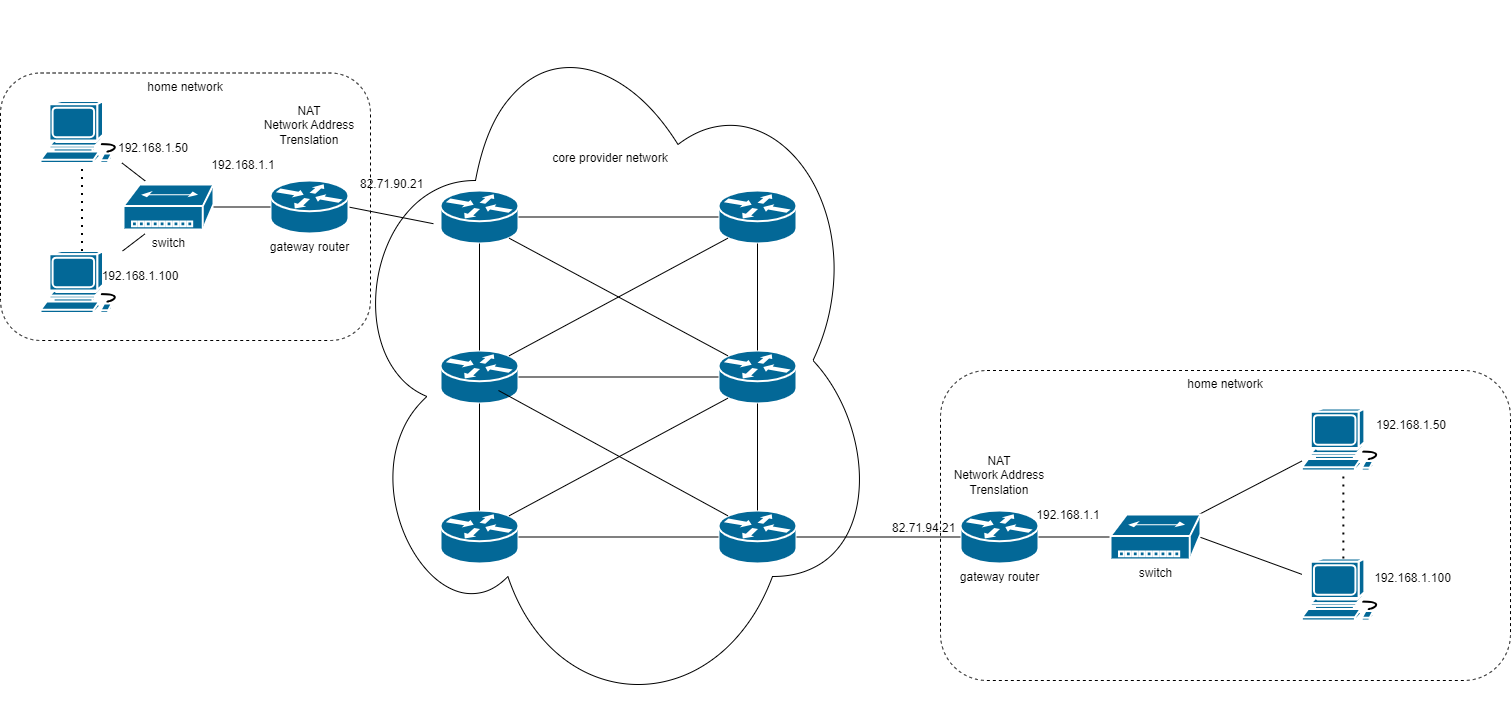

The diagram above was exported from draw.io. Its source (the exported page's mxGraphModel, read from the mxfile embedded in the PNG):
<mxGraphModel dx="1105" dy="673" grid="1" gridSize="10" guides="1" tooltips="1" connect="1" arrows="1" fold="1" page="1" pageScale="1" pageWidth="2339" pageHeight="3300" math="0" shadow="0">
  <root>
    <mxCell id="0" />
    <mxCell id="1" parent="0" />
    <mxCell id="q-aWWqVt3g7oYGVb8VbU-9" value="" style="shape=mxgraph.cisco.computers_and_peripherals.workstation;sketch=0;html=1;pointerEvents=1;dashed=0;fillColor=#036897;strokeColor=#ffffff;strokeWidth=2;verticalLabelPosition=bottom;verticalAlign=top;align=center;outlineConnect=0;" vertex="1" parent="1">
      <mxGeometry x="1341.3600000000001" y="508" width="83" height="62" as="geometry" />
    </mxCell>
    <mxCell id="q-aWWqVt3g7oYGVb8VbU-10" value="gateway router" style="shape=mxgraph.cisco.routers.router;sketch=0;html=1;pointerEvents=1;dashed=0;fillColor=#036897;strokeColor=#ffffff;strokeWidth=2;verticalLabelPosition=bottom;verticalAlign=top;align=center;outlineConnect=0;" vertex="1" parent="1">
      <mxGeometry x="1000" y="610" width="78" height="53" as="geometry" />
    </mxCell>
    <mxCell id="q-aWWqVt3g7oYGVb8VbU-24" value="" style="group" vertex="1" connectable="0" parent="1">
      <mxGeometry x="480" y="290" width="356" height="373" as="geometry" />
    </mxCell>
    <mxCell id="q-aWWqVt3g7oYGVb8VbU-1" value="" style="shape=mxgraph.cisco.routers.router;sketch=0;html=1;pointerEvents=1;dashed=0;fillColor=#036897;strokeColor=#ffffff;strokeWidth=2;verticalLabelPosition=bottom;verticalAlign=top;align=center;outlineConnect=0;" vertex="1" parent="q-aWWqVt3g7oYGVb8VbU-24">
      <mxGeometry width="78" height="53" as="geometry" />
    </mxCell>
    <mxCell id="q-aWWqVt3g7oYGVb8VbU-2" value="" style="shape=mxgraph.cisco.routers.router;sketch=0;html=1;pointerEvents=1;dashed=0;fillColor=#036897;strokeColor=#ffffff;strokeWidth=2;verticalLabelPosition=bottom;verticalAlign=top;align=center;outlineConnect=0;" vertex="1" parent="q-aWWqVt3g7oYGVb8VbU-24">
      <mxGeometry x="278" y="160" width="78" height="53" as="geometry" />
    </mxCell>
    <mxCell id="q-aWWqVt3g7oYGVb8VbU-3" value="" style="shape=mxgraph.cisco.routers.router;sketch=0;html=1;pointerEvents=1;dashed=0;fillColor=#036897;strokeColor=#ffffff;strokeWidth=2;verticalLabelPosition=bottom;verticalAlign=top;align=center;outlineConnect=0;" vertex="1" parent="q-aWWqVt3g7oYGVb8VbU-24">
      <mxGeometry y="160" width="78" height="53" as="geometry" />
    </mxCell>
    <mxCell id="q-aWWqVt3g7oYGVb8VbU-4" value="" style="shape=mxgraph.cisco.routers.router;sketch=0;html=1;pointerEvents=1;dashed=0;fillColor=#036897;strokeColor=#ffffff;strokeWidth=2;verticalLabelPosition=bottom;verticalAlign=top;align=center;outlineConnect=0;" vertex="1" parent="q-aWWqVt3g7oYGVb8VbU-24">
      <mxGeometry x="278" y="320" width="78" height="53" as="geometry" />
    </mxCell>
    <mxCell id="q-aWWqVt3g7oYGVb8VbU-5" value="" style="shape=mxgraph.cisco.routers.router;sketch=0;html=1;pointerEvents=1;dashed=0;fillColor=#036897;strokeColor=#ffffff;strokeWidth=2;verticalLabelPosition=bottom;verticalAlign=top;align=center;outlineConnect=0;" vertex="1" parent="q-aWWqVt3g7oYGVb8VbU-24">
      <mxGeometry x="278" width="78" height="53" as="geometry" />
    </mxCell>
    <mxCell id="q-aWWqVt3g7oYGVb8VbU-6" value="" style="shape=mxgraph.cisco.routers.router;sketch=0;html=1;pointerEvents=1;dashed=0;fillColor=#036897;strokeColor=#ffffff;strokeWidth=2;verticalLabelPosition=bottom;verticalAlign=top;align=center;outlineConnect=0;" vertex="1" parent="q-aWWqVt3g7oYGVb8VbU-24">
      <mxGeometry y="320" width="78" height="53" as="geometry" />
    </mxCell>
    <mxCell id="q-aWWqVt3g7oYGVb8VbU-11" value="" style="endArrow=none;html=1;rounded=0;entryX=0.12;entryY=0.9;entryDx=0;entryDy=0;entryPerimeter=0;exitX=0.88;exitY=0.1;exitDx=0;exitDy=0;exitPerimeter=0;" edge="1" parent="q-aWWqVt3g7oYGVb8VbU-24" source="q-aWWqVt3g7oYGVb8VbU-6" target="q-aWWqVt3g7oYGVb8VbU-2">
      <mxGeometry width="50" height="50" relative="1" as="geometry">
        <mxPoint x="268" y="270" as="sourcePoint" />
        <mxPoint x="318" y="220" as="targetPoint" />
      </mxGeometry>
    </mxCell>
    <mxCell id="q-aWWqVt3g7oYGVb8VbU-12" value="" style="endArrow=none;html=1;rounded=0;exitX=1;exitY=0.5;exitDx=0;exitDy=0;exitPerimeter=0;" edge="1" parent="q-aWWqVt3g7oYGVb8VbU-24" source="q-aWWqVt3g7oYGVb8VbU-3" target="q-aWWqVt3g7oYGVb8VbU-2">
      <mxGeometry width="50" height="50" relative="1" as="geometry">
        <mxPoint x="268" y="270" as="sourcePoint" />
        <mxPoint x="318" y="220" as="targetPoint" />
      </mxGeometry>
    </mxCell>
    <mxCell id="q-aWWqVt3g7oYGVb8VbU-14" value="" style="endArrow=none;html=1;rounded=0;exitX=0.5;exitY=0;exitDx=0;exitDy=0;exitPerimeter=0;entryX=0.5;entryY=1;entryDx=0;entryDy=0;entryPerimeter=0;" edge="1" parent="q-aWWqVt3g7oYGVb8VbU-24" source="q-aWWqVt3g7oYGVb8VbU-4" target="q-aWWqVt3g7oYGVb8VbU-2">
      <mxGeometry width="50" height="50" relative="1" as="geometry">
        <mxPoint x="268" y="270" as="sourcePoint" />
        <mxPoint x="318" y="220" as="targetPoint" />
      </mxGeometry>
    </mxCell>
    <mxCell id="q-aWWqVt3g7oYGVb8VbU-15" value="" style="endArrow=none;html=1;rounded=0;exitX=1;exitY=0.5;exitDx=0;exitDy=0;exitPerimeter=0;entryX=0;entryY=0.5;entryDx=0;entryDy=0;entryPerimeter=0;" edge="1" parent="q-aWWqVt3g7oYGVb8VbU-24" source="q-aWWqVt3g7oYGVb8VbU-6" target="q-aWWqVt3g7oYGVb8VbU-4">
      <mxGeometry width="50" height="50" relative="1" as="geometry">
        <mxPoint x="268" y="270" as="sourcePoint" />
        <mxPoint x="318" y="220" as="targetPoint" />
      </mxGeometry>
    </mxCell>
    <mxCell id="q-aWWqVt3g7oYGVb8VbU-16" value="" style="endArrow=none;html=1;rounded=0;exitX=0.5;exitY=1;exitDx=0;exitDy=0;exitPerimeter=0;entryX=0.5;entryY=0;entryDx=0;entryDy=0;entryPerimeter=0;" edge="1" parent="q-aWWqVt3g7oYGVb8VbU-24" source="q-aWWqVt3g7oYGVb8VbU-3" target="q-aWWqVt3g7oYGVb8VbU-6">
      <mxGeometry width="50" height="50" relative="1" as="geometry">
        <mxPoint x="268" y="270" as="sourcePoint" />
        <mxPoint x="318" y="220" as="targetPoint" />
      </mxGeometry>
    </mxCell>
    <mxCell id="q-aWWqVt3g7oYGVb8VbU-17" value="" style="endArrow=none;html=1;rounded=0;exitX=0.5;exitY=1;exitDx=0;exitDy=0;exitPerimeter=0;entryX=0.5;entryY=0;entryDx=0;entryDy=0;entryPerimeter=0;" edge="1" parent="q-aWWqVt3g7oYGVb8VbU-24" source="q-aWWqVt3g7oYGVb8VbU-1" target="q-aWWqVt3g7oYGVb8VbU-3">
      <mxGeometry width="50" height="50" relative="1" as="geometry">
        <mxPoint x="268" y="270" as="sourcePoint" />
        <mxPoint x="318" y="220" as="targetPoint" />
      </mxGeometry>
    </mxCell>
    <mxCell id="q-aWWqVt3g7oYGVb8VbU-19" value="" style="endArrow=none;html=1;rounded=0;entryX=0.5;entryY=1;entryDx=0;entryDy=0;entryPerimeter=0;" edge="1" parent="q-aWWqVt3g7oYGVb8VbU-24" source="q-aWWqVt3g7oYGVb8VbU-2" target="q-aWWqVt3g7oYGVb8VbU-5">
      <mxGeometry width="50" height="50" relative="1" as="geometry">
        <mxPoint x="268" y="270" as="sourcePoint" />
        <mxPoint x="318" y="220" as="targetPoint" />
      </mxGeometry>
    </mxCell>
    <mxCell id="q-aWWqVt3g7oYGVb8VbU-20" value="" style="endArrow=none;html=1;rounded=0;entryX=0.12;entryY=0.1;entryDx=0;entryDy=0;entryPerimeter=0;" edge="1" parent="q-aWWqVt3g7oYGVb8VbU-24" target="q-aWWqVt3g7oYGVb8VbU-4">
      <mxGeometry width="50" height="50" relative="1" as="geometry">
        <mxPoint x="58" y="200" as="sourcePoint" />
        <mxPoint x="318" y="220" as="targetPoint" />
      </mxGeometry>
    </mxCell>
    <mxCell id="q-aWWqVt3g7oYGVb8VbU-21" value="" style="endArrow=none;html=1;rounded=0;exitX=0.88;exitY=0.1;exitDx=0;exitDy=0;exitPerimeter=0;entryX=0.12;entryY=0.9;entryDx=0;entryDy=0;entryPerimeter=0;" edge="1" parent="q-aWWqVt3g7oYGVb8VbU-24" source="q-aWWqVt3g7oYGVb8VbU-3" target="q-aWWqVt3g7oYGVb8VbU-5">
      <mxGeometry width="50" height="50" relative="1" as="geometry">
        <mxPoint x="268" y="270" as="sourcePoint" />
        <mxPoint x="318" y="220" as="targetPoint" />
      </mxGeometry>
    </mxCell>
    <mxCell id="q-aWWqVt3g7oYGVb8VbU-22" value="" style="endArrow=none;html=1;rounded=0;entryX=0.12;entryY=0.1;entryDx=0;entryDy=0;entryPerimeter=0;exitX=0.88;exitY=0.9;exitDx=0;exitDy=0;exitPerimeter=0;" edge="1" parent="q-aWWqVt3g7oYGVb8VbU-24" source="q-aWWqVt3g7oYGVb8VbU-1" target="q-aWWqVt3g7oYGVb8VbU-2">
      <mxGeometry width="50" height="50" relative="1" as="geometry">
        <mxPoint x="268" y="270" as="sourcePoint" />
        <mxPoint x="318" y="220" as="targetPoint" />
      </mxGeometry>
    </mxCell>
    <mxCell id="q-aWWqVt3g7oYGVb8VbU-23" value="" style="endArrow=none;html=1;rounded=0;exitX=1;exitY=0.5;exitDx=0;exitDy=0;exitPerimeter=0;" edge="1" parent="q-aWWqVt3g7oYGVb8VbU-24" source="q-aWWqVt3g7oYGVb8VbU-1" target="q-aWWqVt3g7oYGVb8VbU-5">
      <mxGeometry width="50" height="50" relative="1" as="geometry">
        <mxPoint x="268" y="270" as="sourcePoint" />
        <mxPoint x="318" y="220" as="targetPoint" />
      </mxGeometry>
    </mxCell>
    <mxCell id="q-aWWqVt3g7oYGVb8VbU-26" value="" style="shape=mxgraph.cisco.computers_and_peripherals.workstation;sketch=0;html=1;pointerEvents=1;dashed=0;fillColor=#036897;strokeColor=#ffffff;strokeWidth=2;verticalLabelPosition=bottom;verticalAlign=top;align=center;outlineConnect=0;" vertex="1" parent="1">
      <mxGeometry x="1341.3600000000001" y="658" width="83" height="62" as="geometry" />
    </mxCell>
    <mxCell id="q-aWWqVt3g7oYGVb8VbU-27" value="" style="endArrow=none;dashed=1;html=1;dashPattern=1 3;strokeWidth=2;rounded=0;" edge="1" parent="1" source="q-aWWqVt3g7oYGVb8VbU-26" target="q-aWWqVt3g7oYGVb8VbU-9">
      <mxGeometry width="50" height="50" relative="1" as="geometry">
        <mxPoint x="1031.3600000000001" y="700" as="sourcePoint" />
        <mxPoint x="1081.3600000000001" y="650" as="targetPoint" />
      </mxGeometry>
    </mxCell>
    <mxCell id="q-aWWqVt3g7oYGVb8VbU-28" value="" style="endArrow=none;html=1;rounded=0;" edge="1" parent="1" source="q-aWWqVt3g7oYGVb8VbU-10" target="q-aWWqVt3g7oYGVb8VbU-4">
      <mxGeometry width="50" height="50" relative="1" as="geometry">
        <mxPoint x="720" y="700" as="sourcePoint" />
        <mxPoint x="770" y="650" as="targetPoint" />
      </mxGeometry>
    </mxCell>
    <mxCell id="q-aWWqVt3g7oYGVb8VbU-30" value="" style="endArrow=none;html=1;rounded=0;entryX=0.99;entryY=0.5;entryDx=0;entryDy=0;entryPerimeter=0;" edge="1" parent="1" source="q-aWWqVt3g7oYGVb8VbU-26" target="q-aWWqVt3g7oYGVb8VbU-46">
      <mxGeometry width="50" height="50" relative="1" as="geometry">
        <mxPoint x="1031.3600000000001" y="700" as="sourcePoint" />
        <mxPoint x="1290" y="657.7" as="targetPoint" />
      </mxGeometry>
    </mxCell>
    <mxCell id="q-aWWqVt3g7oYGVb8VbU-31" value="" style="endArrow=none;html=1;rounded=0;" edge="1" parent="1" source="q-aWWqVt3g7oYGVb8VbU-46" target="q-aWWqVt3g7oYGVb8VbU-9">
      <mxGeometry width="50" height="50" relative="1" as="geometry">
        <mxPoint x="1290" y="615.3" as="sourcePoint" />
        <mxPoint x="1081.3600000000001" y="650" as="targetPoint" />
      </mxGeometry>
    </mxCell>
    <mxCell id="q-aWWqVt3g7oYGVb8VbU-40" value="&lt;div&gt;&lt;br&gt;&lt;/div&gt;&lt;div&gt;&lt;br&gt;&lt;/div&gt;&lt;div&gt;&lt;br&gt;&lt;/div&gt;&lt;div&gt;&lt;br&gt;&lt;/div&gt;&lt;div&gt;&lt;br&gt;&lt;/div&gt;&lt;div&gt;&lt;br&gt;&lt;/div&gt;&lt;div&gt;&lt;br&gt;&lt;/div&gt;&lt;div&gt;&lt;br&gt;&lt;/div&gt;&lt;div&gt;&lt;br&gt;&lt;/div&gt;&lt;div&gt;&lt;br&gt;&lt;/div&gt;core provider network" style="ellipse;shape=cloud;whiteSpace=wrap;html=1;align=center;fillColor=none;verticalAlign=top;" vertex="1" parent="1">
      <mxGeometry x="380" y="100" width="540" height="720" as="geometry" />
    </mxCell>
    <mxCell id="q-aWWqVt3g7oYGVb8VbU-41" value="" style="endArrow=none;html=1;rounded=0;exitX=1;exitY=0.5;exitDx=0;exitDy=0;exitPerimeter=0;entryX=0.172;entryY=0.31;entryDx=0;entryDy=0;entryPerimeter=0;" edge="1" parent="1" source="q-aWWqVt3g7oYGVb8VbU-33" target="q-aWWqVt3g7oYGVb8VbU-40">
      <mxGeometry width="50" height="50" relative="1" as="geometry">
        <mxPoint x="360" y="420" as="sourcePoint" />
        <mxPoint x="350" y="500" as="targetPoint" />
      </mxGeometry>
    </mxCell>
    <mxCell id="q-aWWqVt3g7oYGVb8VbU-42" value="192.168.1.50" style="text;html=1;align=center;verticalAlign=middle;whiteSpace=wrap;rounded=0;" vertex="1" parent="1">
      <mxGeometry x="1421.3600000000001" y="510" width="60" height="30" as="geometry" />
    </mxCell>
    <mxCell id="q-aWWqVt3g7oYGVb8VbU-43" value="192.168.1.100" style="text;html=1;align=center;verticalAlign=middle;whiteSpace=wrap;rounded=0;" vertex="1" parent="1">
      <mxGeometry x="1424.3600000000001" y="663" width="57" height="30" as="geometry" />
    </mxCell>
    <mxCell id="q-aWWqVt3g7oYGVb8VbU-44" value="192.168.1.1" style="text;html=1;align=center;verticalAlign=middle;whiteSpace=wrap;rounded=0;" vertex="1" parent="1">
      <mxGeometry x="1078" y="600" width="60" height="30" as="geometry" />
    </mxCell>
    <mxCell id="q-aWWqVt3g7oYGVb8VbU-45" value="" style="endArrow=none;html=1;rounded=0;exitX=1;exitY=0.5;exitDx=0;exitDy=0;exitPerimeter=0;" edge="1" parent="1" source="q-aWWqVt3g7oYGVb8VbU-10" target="q-aWWqVt3g7oYGVb8VbU-46">
      <mxGeometry width="50" height="50" relative="1" as="geometry">
        <mxPoint x="1100" y="620" as="sourcePoint" />
        <mxPoint x="1100" y="490" as="targetPoint" />
      </mxGeometry>
    </mxCell>
    <mxCell id="q-aWWqVt3g7oYGVb8VbU-46" value="switch" style="shape=mxgraph.cisco.hubs_and_gateways.small_hub;sketch=0;html=1;pointerEvents=1;dashed=0;fillColor=#036897;strokeColor=#ffffff;strokeWidth=2;verticalLabelPosition=bottom;verticalAlign=top;align=center;outlineConnect=0;" vertex="1" parent="1">
      <mxGeometry x="1150" y="614" width="90" height="45" as="geometry" />
    </mxCell>
    <mxCell id="q-aWWqVt3g7oYGVb8VbU-47" value="82.71.94.21" style="text;whiteSpace=wrap;" vertex="1" parent="1">
      <mxGeometry x="930" y="614" width="100" height="30" as="geometry" />
    </mxCell>
    <mxCell id="q-aWWqVt3g7oYGVb8VbU-48" value="82.71.90.21" style="text;whiteSpace=wrap;" vertex="1" parent="1">
      <mxGeometry x="398" y="270" width="100" height="30" as="geometry" />
    </mxCell>
    <mxCell id="q-aWWqVt3g7oYGVb8VbU-51" value="switch" style="shape=mxgraph.cisco.hubs_and_gateways.small_hub;sketch=0;html=1;pointerEvents=1;dashed=0;fillColor=#036897;strokeColor=#ffffff;strokeWidth=2;verticalLabelPosition=bottom;verticalAlign=top;align=center;outlineConnect=0;" vertex="1" parent="1">
      <mxGeometry x="163" y="284" width="90" height="45" as="geometry" />
    </mxCell>
    <mxCell id="q-aWWqVt3g7oYGVb8VbU-32" value="" style="shape=mxgraph.cisco.computers_and_peripherals.workstation;sketch=0;html=1;pointerEvents=1;dashed=0;fillColor=#036897;strokeColor=#ffffff;strokeWidth=2;verticalLabelPosition=bottom;verticalAlign=top;align=center;outlineConnect=0;" vertex="1" parent="1">
      <mxGeometry x="80" y="200.5" width="83" height="62" as="geometry" />
    </mxCell>
    <mxCell id="q-aWWqVt3g7oYGVb8VbU-33" value="gateway router" style="shape=mxgraph.cisco.routers.router;sketch=0;html=1;pointerEvents=1;dashed=0;fillColor=#036897;strokeColor=#ffffff;strokeWidth=2;verticalLabelPosition=bottom;verticalAlign=top;align=center;outlineConnect=0;" vertex="1" parent="1">
      <mxGeometry x="310" y="280" width="78" height="53" as="geometry" />
    </mxCell>
    <mxCell id="q-aWWqVt3g7oYGVb8VbU-34" value="" style="shape=mxgraph.cisco.computers_and_peripherals.workstation;sketch=0;html=1;pointerEvents=1;dashed=0;fillColor=#036897;strokeColor=#ffffff;strokeWidth=2;verticalLabelPosition=bottom;verticalAlign=top;align=center;outlineConnect=0;" vertex="1" parent="1">
      <mxGeometry x="80" y="350.5" width="83" height="62" as="geometry" />
    </mxCell>
    <mxCell id="q-aWWqVt3g7oYGVb8VbU-35" value="" style="endArrow=none;dashed=1;html=1;dashPattern=1 3;strokeWidth=2;rounded=0;" edge="1" parent="1" source="q-aWWqVt3g7oYGVb8VbU-34" target="q-aWWqVt3g7oYGVb8VbU-32">
      <mxGeometry width="50" height="50" relative="1" as="geometry">
        <mxPoint x="-230" y="392.5" as="sourcePoint" />
        <mxPoint x="-180" y="342.5" as="targetPoint" />
      </mxGeometry>
    </mxCell>
    <mxCell id="q-aWWqVt3g7oYGVb8VbU-36" value="" style="endArrow=none;html=1;rounded=0;" edge="1" parent="1" source="q-aWWqVt3g7oYGVb8VbU-34">
      <mxGeometry width="50" height="50" relative="1" as="geometry">
        <mxPoint x="-230" y="392.5" as="sourcePoint" />
        <mxPoint x="184.3187919463087" y="333.5" as="targetPoint" />
      </mxGeometry>
    </mxCell>
    <mxCell id="q-aWWqVt3g7oYGVb8VbU-37" value="" style="endArrow=none;html=1;rounded=0;" edge="1" parent="1" target="q-aWWqVt3g7oYGVb8VbU-32">
      <mxGeometry width="50" height="50" relative="1" as="geometry">
        <mxPoint x="184.77814569536417" y="280.5" as="sourcePoint" />
        <mxPoint x="-180" y="342.5" as="targetPoint" />
      </mxGeometry>
    </mxCell>
    <mxCell id="q-aWWqVt3g7oYGVb8VbU-49" value="192.168.1.50" style="text;html=1;align=center;verticalAlign=middle;whiteSpace=wrap;rounded=0;" vertex="1" parent="1">
      <mxGeometry x="163" y="232.5" width="60" height="30" as="geometry" />
    </mxCell>
    <mxCell id="q-aWWqVt3g7oYGVb8VbU-50" value="192.168.1.100" style="text;html=1;align=center;verticalAlign=middle;whiteSpace=wrap;rounded=0;" vertex="1" parent="1">
      <mxGeometry x="150" y="360.5" width="60" height="30" as="geometry" />
    </mxCell>
    <mxCell id="q-aWWqVt3g7oYGVb8VbU-52" value="" style="endArrow=none;html=1;rounded=0;exitX=0;exitY=0.5;exitDx=0;exitDy=0;exitPerimeter=0;" edge="1" parent="1" source="q-aWWqVt3g7oYGVb8VbU-33" target="q-aWWqVt3g7oYGVb8VbU-51">
      <mxGeometry width="50" height="50" relative="1" as="geometry">
        <mxPoint x="194.77814569536417" y="290.5" as="sourcePoint" />
        <mxPoint x="172" y="273" as="targetPoint" />
      </mxGeometry>
    </mxCell>
    <mxCell id="q-aWWqVt3g7oYGVb8VbU-53" value="192.168.1.1" style="text;html=1;align=center;verticalAlign=middle;whiteSpace=wrap;rounded=0;" vertex="1" parent="1">
      <mxGeometry x="253" y="250" width="60" height="30" as="geometry" />
    </mxCell>
    <mxCell id="q-aWWqVt3g7oYGVb8VbU-54" value="home network" style="rounded=1;whiteSpace=wrap;html=1;verticalAlign=top;fillColor=none;dashed=1;" vertex="1" parent="1">
      <mxGeometry x="40" y="172.5" width="370" height="267.5" as="geometry" />
    </mxCell>
    <mxCell id="q-aWWqVt3g7oYGVb8VbU-55" value="home network" style="rounded=1;whiteSpace=wrap;html=1;verticalAlign=top;fillColor=none;dashed=1;" vertex="1" parent="1">
      <mxGeometry x="980" y="470" width="570" height="310" as="geometry" />
    </mxCell>
    <mxCell id="q-aWWqVt3g7oYGVb8VbU-56" value="NAT&lt;div&gt;Network Address Trenslation&lt;/div&gt;" style="text;html=1;align=center;verticalAlign=middle;whiteSpace=wrap;rounded=0;" vertex="1" parent="1">
      <mxGeometry x="984" y="560" width="110" height="30" as="geometry" />
    </mxCell>
    <mxCell id="q-aWWqVt3g7oYGVb8VbU-57" value="NAT&lt;div&gt;Network Address Trenslation&lt;/div&gt;" style="text;html=1;align=center;verticalAlign=middle;whiteSpace=wrap;rounded=0;" vertex="1" parent="1">
      <mxGeometry x="294" y="210" width="110" height="30" as="geometry" />
    </mxCell>
  </root>
</mxGraphModel>